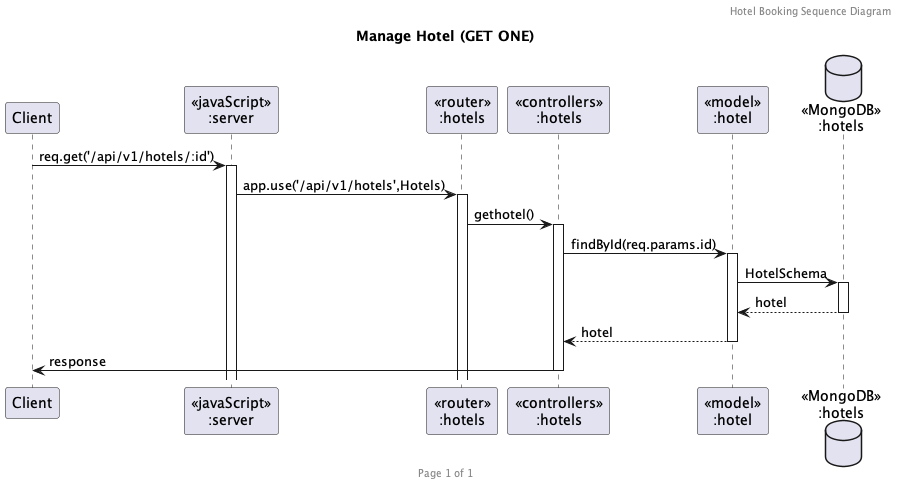

The diagram above was rendered by PlantUML. Its source (embedded in the PNG):
@startuml Manage Hotel (GET ONE)

header Hotel Booking Sequence Diagram
footer Page %page% of %lastpage%
title "Manage Hotel (GET ONE)"

participant "Client" as client
participant "<<javaScript>>\n:server" as server
participant "<<router>>\n:hotels" as routerHotels
participant "<<controllers>>\n:hotels" as controllersHotels
participant "<<model>>\n:hotel" as modelHotel
database "<<MongoDB>>\n:hotels" as HotelsDatabase

client->server ++:req.get('/api/v1/hotels/:id')
server->routerHotels ++:app.use('/api/v1/hotels',Hotels)
routerHotels -> controllersHotels ++:gethotel()
controllersHotels->modelHotel ++:findById(req.params.id)
modelHotel ->HotelsDatabase ++: HotelSchema
HotelsDatabase --> modelHotel --: hotel
controllersHotels <-- modelHotel --:hotel
controllersHotels->client --:response

@enduml